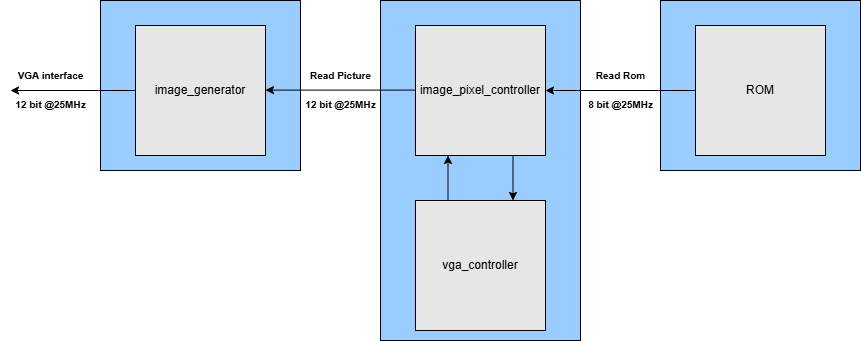

The diagram above was exported from draw.io. Its source (the exported page's mxGraphModel, read from the mxfile embedded in the PNG):
<mxGraphModel dx="1949" dy="600" grid="1" gridSize="10" guides="1" tooltips="1" connect="1" arrows="1" fold="1" page="1" pageScale="1" pageWidth="850" pageHeight="1100" math="0" shadow="0">
  <root>
    <mxCell id="0" />
    <mxCell id="1" parent="0" />
    <mxCell id="I8aN3X7uqj-FOFoljjD--4" value="" style="rounded=0;whiteSpace=wrap;html=1;fillColor=#99CCFF;" vertex="1" parent="1">
      <mxGeometry x="80" y="110" width="200" height="170" as="geometry" />
    </mxCell>
    <mxCell id="I8aN3X7uqj-FOFoljjD--1" value="image_generator" style="whiteSpace=wrap;html=1;aspect=fixed;fillColor=#E6E6E6;" vertex="1" parent="1">
      <mxGeometry x="115" y="135" width="130" height="130" as="geometry" />
    </mxCell>
    <mxCell id="I8aN3X7uqj-FOFoljjD--5" value="" style="rounded=0;whiteSpace=wrap;html=1;fillColor=#99CCFF;" vertex="1" parent="1">
      <mxGeometry x="360" y="110" width="200" height="340" as="geometry" />
    </mxCell>
    <mxCell id="I8aN3X7uqj-FOFoljjD--2" value="image_pixel_controller" style="whiteSpace=wrap;html=1;aspect=fixed;fillColor=#E6E6E6;" vertex="1" parent="1">
      <mxGeometry x="395" y="135" width="130" height="130" as="geometry" />
    </mxCell>
    <mxCell id="I8aN3X7uqj-FOFoljjD--3" value="vga_controller" style="whiteSpace=wrap;html=1;aspect=fixed;fillColor=#E6E6E6;" vertex="1" parent="1">
      <mxGeometry x="395" y="310" width="130" height="130" as="geometry" />
    </mxCell>
    <mxCell id="I8aN3X7uqj-FOFoljjD--6" value="" style="rounded=0;whiteSpace=wrap;html=1;fillColor=#99CCFF;" vertex="1" parent="1">
      <mxGeometry x="640" y="110" width="200" height="170" as="geometry" />
    </mxCell>
    <mxCell id="I8aN3X7uqj-FOFoljjD--7" value="ROM" style="whiteSpace=wrap;html=1;aspect=fixed;fillColor=#E6E6E6;" vertex="1" parent="1">
      <mxGeometry x="675" y="135" width="130" height="130" as="geometry" />
    </mxCell>
    <mxCell id="I8aN3X7uqj-FOFoljjD--8" value="" style="endArrow=classic;html=1;rounded=0;exitX=0;exitY=0.5;exitDx=0;exitDy=0;" edge="1" parent="1" source="I8aN3X7uqj-FOFoljjD--7" target="I8aN3X7uqj-FOFoljjD--2">
      <mxGeometry width="50" height="50" relative="1" as="geometry">
        <mxPoint x="620" y="240" as="sourcePoint" />
        <mxPoint x="670" y="190" as="targetPoint" />
      </mxGeometry>
    </mxCell>
    <mxCell id="I8aN3X7uqj-FOFoljjD--11" value="" style="endArrow=classic;html=1;rounded=0;exitX=0;exitY=0.5;exitDx=0;exitDy=0;" edge="1" parent="1">
      <mxGeometry width="50" height="50" relative="1" as="geometry">
        <mxPoint x="395" y="199.6" as="sourcePoint" />
        <mxPoint x="245" y="199.6" as="targetPoint" />
      </mxGeometry>
    </mxCell>
    <mxCell id="I8aN3X7uqj-FOFoljjD--12" value="&lt;font style=&quot;font-size: 10px;&quot;&gt;Read Rom&lt;/font&gt;&lt;div&gt;&lt;font style=&quot;font-size: 10px;&quot;&gt;8 bit @25MHz&lt;/font&gt;&lt;/div&gt;" style="text;strokeColor=none;fillColor=none;html=1;fontSize=24;fontStyle=1;verticalAlign=middle;align=center;" vertex="1" parent="1">
      <mxGeometry x="550" y="175" width="100" height="40" as="geometry" />
    </mxCell>
    <mxCell id="I8aN3X7uqj-FOFoljjD--14" value="&lt;font style=&quot;font-size: 10px;&quot;&gt;Read Picture&lt;/font&gt;&lt;div&gt;&lt;font style=&quot;font-size: 10px;&quot;&gt;12 bit @25MHz&lt;/font&gt;&lt;/div&gt;" style="text;strokeColor=none;fillColor=none;html=1;fontSize=24;fontStyle=1;verticalAlign=middle;align=center;" vertex="1" parent="1">
      <mxGeometry x="270" y="175" width="100" height="40" as="geometry" />
    </mxCell>
    <mxCell id="I8aN3X7uqj-FOFoljjD--15" value="" style="endArrow=classic;html=1;rounded=0;entryX=0.25;entryY=1;entryDx=0;entryDy=0;exitX=0.25;exitY=0;exitDx=0;exitDy=0;" edge="1" parent="1" source="I8aN3X7uqj-FOFoljjD--3" target="I8aN3X7uqj-FOFoljjD--2">
      <mxGeometry width="50" height="50" relative="1" as="geometry">
        <mxPoint x="420" y="320" as="sourcePoint" />
        <mxPoint x="470" y="270" as="targetPoint" />
      </mxGeometry>
    </mxCell>
    <mxCell id="I8aN3X7uqj-FOFoljjD--16" value="" style="endArrow=classic;html=1;rounded=0;exitX=0.75;exitY=1;exitDx=0;exitDy=0;entryX=0.75;entryY=0;entryDx=0;entryDy=0;" edge="1" parent="1" source="I8aN3X7uqj-FOFoljjD--2" target="I8aN3X7uqj-FOFoljjD--3">
      <mxGeometry width="50" height="50" relative="1" as="geometry">
        <mxPoint x="438" y="320" as="sourcePoint" />
        <mxPoint x="438" y="275" as="targetPoint" />
      </mxGeometry>
    </mxCell>
    <mxCell id="I8aN3X7uqj-FOFoljjD--29" value="" style="endArrow=classic;html=1;rounded=0;exitX=0;exitY=0.5;exitDx=0;exitDy=0;" edge="1" parent="1" source="I8aN3X7uqj-FOFoljjD--1">
      <mxGeometry width="50" height="50" relative="1" as="geometry">
        <mxPoint x="-20" y="200" as="sourcePoint" />
        <mxPoint x="-10" y="200" as="targetPoint" />
      </mxGeometry>
    </mxCell>
    <mxCell id="I8aN3X7uqj-FOFoljjD--30" value="&lt;font style=&quot;font-size: 10px;&quot;&gt;VGA interface&lt;/font&gt;&lt;div&gt;&lt;font style=&quot;font-size: 10px;&quot;&gt;12 bit @25MHz&lt;/font&gt;&lt;/div&gt;" style="text;strokeColor=none;fillColor=none;html=1;fontSize=24;fontStyle=1;verticalAlign=middle;align=center;" vertex="1" parent="1">
      <mxGeometry x="-20" y="175" width="100" height="40" as="geometry" />
    </mxCell>
  </root>
</mxGraphModel>